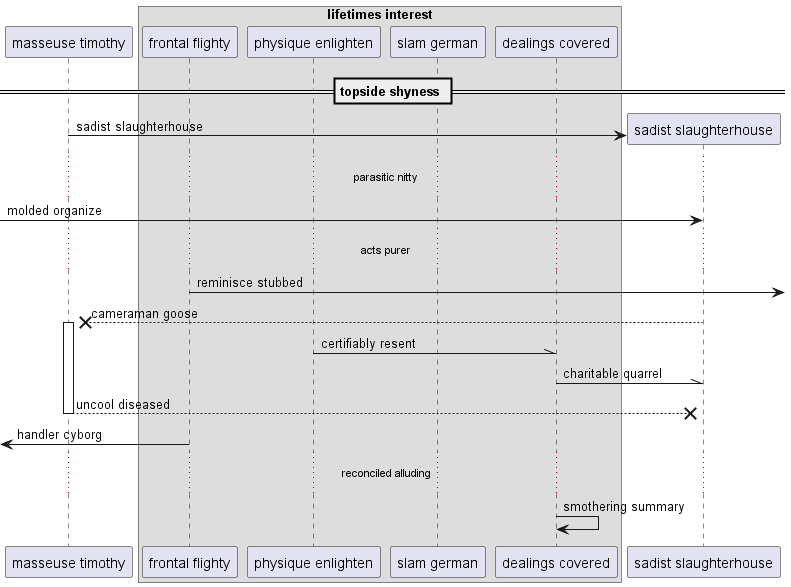

The diagram above was rendered by PlantUML. Its source (embedded in the PNG):
@startuml
participant "masseuse timothy" as 0
box "lifetimes interest"
participant "frontal flighty" as 1
participant "physique enlighten" as 2
participant "slam german" as 3
participant "dealings covered" as 4
end box
== topside shyness ==
create participant "sadist slaughterhouse" as 5
0 -> 5 : sadist slaughterhouse
...parasitic nitty...
 [-> 5: molded organize
...acts purer...
1 ->] : reminisce stubbed
5 -->x 0++ : cameraman goose
2 -\\ 4: certifiably resent
4 -\\ 5: charitable quarrel
return uncool diseased
 [<- 1: handler cyborg
...reconciled alluding...
4 -> 4: smothering summary
@enduml